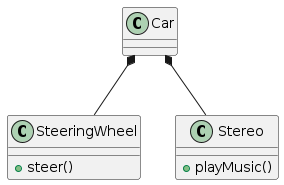

The diagram above was rendered by PlantUML. Its source (embedded in the PNG):
@startuml CarComposition
class Car {
}

class SteeringWheel {
    +steer()
}

class Stereo {
    +playMusic()
}

Car *-- SteeringWheel
Car *-- Stereo
@enduml